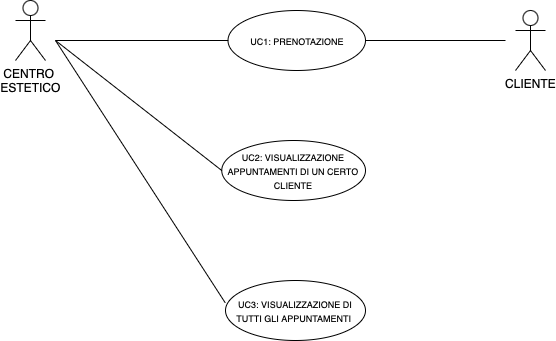

The diagram above was exported from draw.io. Its source (the exported page's mxGraphModel, read from the mxfile embedded in the PNG):
<mxGraphModel dx="954" dy="540" grid="1" gridSize="10" guides="1" tooltips="1" connect="1" arrows="1" fold="1" page="1" pageScale="1" pageWidth="827" pageHeight="1169" background="none" math="0" shadow="0">
  <root>
    <mxCell id="0" />
    <mxCell id="1" parent="0" />
    <mxCell id="EJsL0m1n45TZB6Z9j_Wj-1" value="CENTRO&amp;nbsp;&lt;br&gt;ESTETICO" style="shape=umlActor;verticalLabelPosition=bottom;verticalAlign=top;html=1;outlineConnect=0;" parent="1" vertex="1">
      <mxGeometry x="170" y="190" width="30" height="60" as="geometry" />
    </mxCell>
    <mxCell id="EJsL0m1n45TZB6Z9j_Wj-2" value="CLIENTE" style="shape=umlActor;verticalLabelPosition=bottom;verticalAlign=top;html=1;outlineConnect=0;" parent="1" vertex="1">
      <mxGeometry x="670" y="200" width="30" height="60" as="geometry" />
    </mxCell>
    <mxCell id="EJsL0m1n45TZB6Z9j_Wj-3" value="&lt;font style=&quot;font-size: 9px;&quot;&gt;UC1: PRENOTAZIONE&lt;/font&gt;" style="ellipse;whiteSpace=wrap;html=1;" parent="1" vertex="1">
      <mxGeometry x="382.5" y="200" width="137.5" height="60" as="geometry" />
    </mxCell>
    <mxCell id="EJsL0m1n45TZB6Z9j_Wj-4" value="&lt;font style=&quot;font-size: 9px;&quot;&gt;UC2: VISUALIZZAZIONE APPUNTAMENTI DI UN CERTO CLIENTE&lt;/font&gt;" style="ellipse;whiteSpace=wrap;html=1;" parent="1" vertex="1">
      <mxGeometry x="376.25" y="330" width="143.75" height="60" as="geometry" />
    </mxCell>
    <mxCell id="EJsL0m1n45TZB6Z9j_Wj-5" value="" style="endArrow=none;html=1;rounded=0;" parent="1" edge="1">
      <mxGeometry width="50" height="50" relative="1" as="geometry">
        <mxPoint x="210" y="230" as="sourcePoint" />
        <mxPoint x="382.5" y="230" as="targetPoint" />
      </mxGeometry>
    </mxCell>
    <mxCell id="EJsL0m1n45TZB6Z9j_Wj-6" value="" style="endArrow=none;html=1;rounded=0;exitX=1;exitY=0.5;exitDx=0;exitDy=0;" parent="1" source="EJsL0m1n45TZB6Z9j_Wj-3" edge="1">
      <mxGeometry width="50" height="50" relative="1" as="geometry">
        <mxPoint x="620" y="290" as="sourcePoint" />
        <mxPoint x="660" y="230" as="targetPoint" />
      </mxGeometry>
    </mxCell>
    <mxCell id="EJsL0m1n45TZB6Z9j_Wj-7" value="" style="endArrow=none;html=1;rounded=0;" parent="1" edge="1">
      <mxGeometry width="50" height="50" relative="1" as="geometry">
        <mxPoint x="210" y="230" as="sourcePoint" />
        <mxPoint x="376.25" y="360" as="targetPoint" />
      </mxGeometry>
    </mxCell>
    <mxCell id="EJsL0m1n45TZB6Z9j_Wj-8" value="&lt;font style=&quot;font-size: 9px;&quot;&gt;UC3:&amp;nbsp;VISUALIZZAZIONE DI TUTTI GLI APPUNTAMENTI&amp;nbsp;&lt;/font&gt;" style="ellipse;whiteSpace=wrap;html=1;" parent="1" vertex="1">
      <mxGeometry x="380" y="470" width="140" height="60" as="geometry" />
    </mxCell>
    <mxCell id="EJsL0m1n45TZB6Z9j_Wj-9" value="" style="endArrow=none;html=1;rounded=0;exitX=-0.001;exitY=0.375;exitDx=0;exitDy=0;exitPerimeter=0;" parent="1" source="EJsL0m1n45TZB6Z9j_Wj-8" edge="1">
      <mxGeometry width="50" height="50" relative="1" as="geometry">
        <mxPoint x="370" y="380" as="sourcePoint" />
        <mxPoint x="210" y="230" as="targetPoint" />
      </mxGeometry>
    </mxCell>
  </root>
</mxGraphModel>